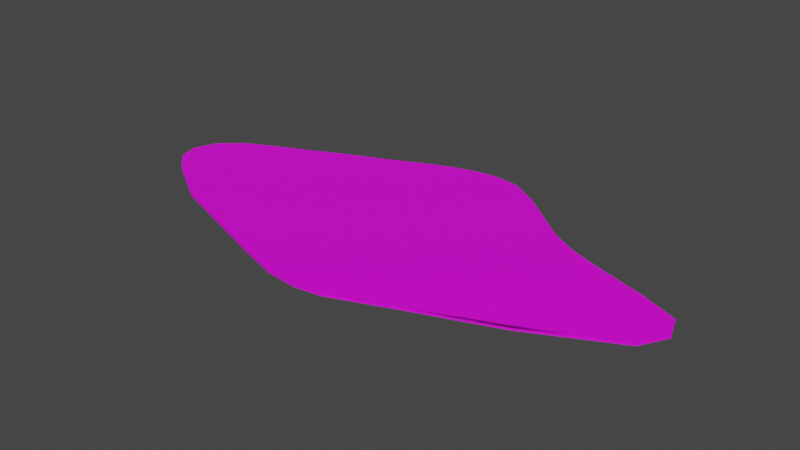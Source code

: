 # Source: terrain_woods_190.blend  (saved by Blender 3.0.42; exported with 4.5.12 LTS)
import bpy
from mathutils import Matrix  # noqa: F401  (used for matrix-valued properties, if any)

bpy.ops.wm.read_factory_settings(use_empty=True)
scene = bpy.context.scene
scene.name = 'Scene'

# ---- collections
col_collection = bpy.data.collections.new('Collection'); scene.collection.children.link(col_collection)

# ---- images (referenced by path relative to the original .blend; pixels are not part of the script)
import os
ASSET_DIR = os.environ.get("B2B_ASSET_DIR", "")  # directory of the original .blend (textures are referenced by path, not embedded)
HERE = os.path.dirname(os.path.abspath(__file__))  # packed textures are extracted next to this script under _unpacked/

def load_image(name, relpath, width, height, colorspace="sRGB"):
    """Load a texture the original file referenced (path relative to the .blend, or extracted next to this script)."""
    p = next((c for c in (os.path.join(HERE, relpath), os.path.join(ASSET_DIR, relpath)) if relpath and os.path.exists(c)), "")
    if p:
        img = bpy.data.images.load(p, check_existing=True)
        img.name = name
    else:  # same state as the original file: an image datablock whose file is absent (Cycles renders it pink)
        img = bpy.data.images.new(name, width, height)
        img.source = "FILE"
        img.filepath = "//" + (relpath or name)
    img.colorspace_settings.name = colorspace
    return img
img_terrain_woods_190_jpg = load_image('terrain_woods_190.jpg', 'terrain_woods_190.jpg', 1024, 1024, 'sRGB')

# ---- materials (node trees are filled in below, after node groups)
mat_default_obj_011 = bpy.data.materials.new('Default_OBJ.011')
mat_default_obj_011.use_transparent_shadow = False

# ---- material node trees
mat_default_obj_011.use_nodes = True; mat_default_obj_011.node_tree.nodes.clear()
_N = mat_default_obj_011.node_tree.nodes; _L = mat_default_obj_011.node_tree.links
n0 = _N.new('ShaderNodeBsdfPrincipled'); n0.name = 'Principled BSDF'; n0.location = (10, 300)
n0.distribution = 'GGX'
n0.subsurface_method = 'RANDOM_WALK_SKIN'
n0.inputs[3].default_value = 1.45
n0.inputs[27].default_value = (0.0, 0.0, 0.0, 1.0)
n0.inputs[28].default_value = 1.0
n1 = _N.new('ShaderNodeOutputMaterial'); n1.name = 'Material Output'; n1.location = (300, 300)
n2 = _N.new('ShaderNodeTexImage'); n2.name = 'Image Texture'; n2.location = (-395, 121)
n2.image = img_terrain_woods_190_jpg
_L.new(n0.outputs[0], n1.inputs[0])
_L.new(n2.outputs[0], n0.inputs[0])
n1.is_active_output = True

# ---- world
world_world = bpy.data.worlds.new('World'); scene.world = world_world
world_world.use_nodes = True; world_world.node_tree.nodes.clear()
_N = world_world.node_tree.nodes; _L = world_world.node_tree.links
n0 = _N.new('ShaderNodeOutputWorld'); n0.name = 'World Output'; n0.location = (300, 300)
n1 = _N.new('ShaderNodeBackground'); n1.name = 'Background'; n1.location = (10, 300)
n1.inputs[0].default_value = (0.05088, 0.05088, 0.05088, 1.0)
_L.new(n1.outputs[0], n0.inputs[0])
n0.is_active_output = True
world_world.color = (0.05088, 0.05088, 0.05088)
world_world.use_sun_shadow = False
world_world.sun_shadow_jitter_overblur = 0.0

# ---- meshes
me_terrain_woods__190 = bpy.data.meshes.new('terrain_Woods_#190')
me_terrain_woods__190.from_pydata([(-0.2616, 2.202, 0.01999), (1.075, 1.898, 0.01999), (0.1167, 2.251, 0.01999), (0.591, 2.189, 0.01999), (0.591, 2.189, -0.02001), (0.1167, 2.251, -0.02001), (1.075, 1.898, -0.02001), (-0.2616, 2.202, -0.02001), (1.543, 1.52, -0.02001), (-0.6495, 2.096, -0.02001), (-0.6495, 2.096, 0.01999), (1.543, 1.52, 0.01999), (-1.108, -2.166, -0.01999), (2.014, 1.131, -0.02), (1.047, -2.154, -0.01999), (-1.659, 1.66, -0.02001), (2.014, 1.131, 0.02), (2.014, 1.131, 0.02), (2.014, 1.131, -0.02), (2.491, 0.8652, -0.02), (2.491, 0.8652, 0.02), (2.278, -1.688, 0.02001), (2.99, -1.422, 0.02001), (2.99, -1.422, -0.01999), (3.665, -1.072, 0.02), (3.665, -1.072, -0.02), (3.135, 0.6257, -0.02), (4.504, 0.1173, 0.02), (4.651, -0.28, 0.02), (4.651, -0.28, -0.02), (4.504, 0.1173, -0.02), (3.834, 0.3988, -0.02), (4.399, -0.7178, -0.02), (4.399, -0.7178, 0.02), (3.834, 0.3988, 0.02), (3.135, 0.6257, 0.02), (2.278, -1.688, -0.01999), (1.638, -1.923, -0.01999), (1.047, -2.154, -0.01999), (1.047, -2.154, 0.02001), (1.638, -1.923, 0.02001), (1.047, -2.154, 0.02001), (0.5072, -2.363, -0.01999), (-1.108, -2.166, 0.02001), (-0.4788, -2.365, 0.02001), (0.5072, -2.363, 0.02001), (0.04543, -2.421, -0.01999), (0.04543, -2.421, 0.02001), (-0.4788, -2.365, -0.01999), (-4.479, 0.2294, 0.02), (-4.619, -0.1493, 0.02), (-4.524, -0.4872, 0.02), (-4.619, -0.1493, -0.02), (-4.524, -0.4872, -0.02), (-4.166, -0.8186, -0.02), (-3.6, 0.8139, 0.02), (-4.166, -0.8186, 0.02), (-3.24, -1.407, 0.02001), (-2.546, 1.293, 0.01999), (-3.023, 1.06, 0.02), (-1.95, -1.866, 0.02001), (-2.546, 1.293, -0.02), (-3.023, 1.06, -0.02), (-3.6, 0.8139, -0.02), (-4.109, 0.5612, -0.02), (-3.24, -1.407, -0.01999), (-1.95, -1.866, -0.01999), (-4.109, 0.5612, 0.02), (-4.479, 0.2294, -0.02), (-2.027, 1.511, -0.02001), (-2.027, 1.511, 0.01999), (-1.659, 1.66, 0.01999), (-1.143, 1.899, -0.02001), (-1.143, 1.899, 0.01999)], [], [(4, 3, 1, 6), (6, 1, 11, 8), (3, 4, 5, 2), (1, 3, 2, 0, 10, 73, 71, 70, 58, 59, 55, 67, 49, 50, 51, 56, 57, 60, 43, 44, 47, 45, 41, 40, 21, 22, 24, 33, 28, 27, 34, 35, 20, 16, 11), (8, 11, 16, 18), (5, 7, 0, 2), (16, 17, 13), (19, 13, 17, 20), (20, 35, 26, 19), (32, 29, 28, 33), (27, 28, 29, 30), (34, 27, 30, 31), (35, 34, 31, 26), (38, 39, 14), (42, 14, 41, 45), (46, 42, 45, 47), (47, 44, 48, 46), (12, 48, 44, 43), (31, 30, 29, 32, 25, 23, 36, 37, 14, 42, 46, 48, 12, 66, 65, 54, 53, 52, 68, 64, 63, 62, 61, 69, 15, 72, 9, 7, 5, 4, 6, 8, 13, 19, 26), (43, 60, 66, 12), (67, 64, 68, 49), (50, 49, 68, 52), (50, 52, 53, 51), (65, 57, 56, 54), (51, 53, 54, 56), (65, 66, 60, 57), (62, 63, 64, 67, 55, 59, 58, 70, 71, 73, 10, 9, 72, 15, 69, 61), (7, 9, 10, 0), (25, 32, 33, 24, 22, 21, 40, 39, 38, 37, 36, 23), (13, 8, 18), (16, 20, 17), (13, 18, 16), (39, 40, 41), (14, 37, 38), (39, 41, 14)])
me_terrain_woods__190.polygons.foreach_set('use_smooth', [True] * 35)
_k = set([(0, 2), (0, 7), (0, 10), (1, 3), (1, 6), (1, 11), (2, 3), (2, 5), (3, 4), (4, 5), (4, 6), (5, 7), (6, 8), (7, 9), (8, 13), (8, 18), (9, 10), (9, 72), (10, 73), (11, 16), (12, 43), (12, 48), (12, 66), (13, 17), (13, 19), (14, 37), (14, 41), (14, 42), (15, 69), (15, 72), (16, 18), (16, 20), (17, 20), (19, 20), (19, 26), (20, 35), (21, 22), (21, 40), (22, 24), (23, 25), (23, 36), (24, 33), (25, 32), (26, 31), (26, 35), (27, 28), (27, 30), (27, 34), (28, 29), (28, 33), (29, 30), (29, 32), (30, 31), (31, 34), (32, 33), (34, 35), (36, 37), (37, 38), (38, 39), (39, 40), (40, 41), (41, 45), (42, 45), (42, 46), (43, 44), (43, 60), (44, 47), (44, 48), (45, 47), (46, 47), (46, 48), (49, 50), (49, 67), (49, 68), (50, 51), (50, 52), (51, 53), (51, 56), (52, 53), (52, 68), (53, 54), (54, 56), (54, 65), (55, 59), (55, 67), (56, 57), (57, 60), (57, 65), (58, 59), (58, 70), (61, 62), (61, 69), (62, 63), (63, 64), (64, 67), (64, 68), (65, 66), (70, 71), (71, 73)])
me_terrain_woods__190.attributes.new('sharp_edge', 'BOOLEAN', 'EDGE').data.foreach_set('value', [ (min(e.vertices), max(e.vertices)) in _k for e in me_terrain_woods__190.edges])
_uv = me_terrain_woods__190.uv_layers.new(name='UVMap')
_uv.uv.foreach_set('vector', [0.4309, 0.5217, 0.4309, 0.5275, 0.3786, 0.5275, 0.3786, 0.5217, 0.3776, 0.5268, 0.3776, 0.521, 0.3248, 0.521, 0.3248, 0.5268, 0.4309, 0.5275, 0.4309, 0.5217, 0.482, 0.5217, 0.482, 0.5275, 0.3546, 0.9609, 0.3886, 0.9918, 0.4235, 1.001, 0.4522, 0.9981, 0.482, 0.9902, 0.5204, 0.9741, 0.5608, 0.9541, 0.5894, 0.9418, 0.6299, 0.9238, 0.6673, 0.9042, 0.7123, 0.8838, 0.7523, 0.8624, 0.7825, 0.8325, 0.7959, 0.7968, 0.7914, 0.7636, 0.7671, 0.7294, 0.7024, 0.6671, 0.6095, 0.6151, 0.5489, 0.5812, 0.5034, 0.5581, 0.4647, 0.5497, 0.4297, 0.5525, 0.3878, 0.5695, 0.3418, 0.5883, 0.2922, 0.6073, 0.2369, 0.6287, 0.1838, 0.6585, 0.1263, 0.6884, 0.1041, 0.7292, 0.112, 0.7685, 0.1599, 0.7996, 0.2105, 0.8257, 0.2567, 0.8527, 0.2904, 0.8812, 0.3226, 0.9216, 0.3248, 0.5268, 0.3248, 0.521, 0.2706, 0.521, 0.2706, 0.5268, 0.482, 0.5217, 0.5228, 0.5217, 0.5228, 0.5275, 0.482, 0.5275, 0.2774, 0.6561, 0.2774, 0.6561, 0.2774, 0.6561, 0.2259, 0.5217, 0.2774, 0.5217, 0.2774, 0.5275, 0.2259, 0.5275, 0.2259, 0.5275, 0.1565, 0.5275, 0.1565, 0.5217, 0.2259, 0.5217, 0.9158, 0.5198, 0.9733, 0.5198, 0.9733, 0.5143, 0.9158, 0.5143, 0.3478, 0.5269, 0.4032, 0.5269, 0.4032, 0.5211, 0.3478, 0.5211, 0.08099, 0.5275, 0.008768, 0.5275, 0.008768, 0.5217, 0.08099, 0.5217, 0.1565, 0.5275, 0.08099, 0.5275, 0.08099, 0.5217, 0.1565, 0.5217, 0.9604, 0.5401, 0.9604, 0.5401, 0.9604, 0.5401, 0.4273, 0.5148, 0.3724, 0.5148, 0.3724, 0.5203, 0.4273, 0.5203, 0.4743, 0.5148, 0.4273, 0.5148, 0.4273, 0.5203, 0.4743, 0.5203, 0.4743, 0.5203, 0.5276, 0.5203, 0.5276, 0.5148, 0.4743, 0.5148, 0.5916, 0.5148, 0.5276, 0.5148, 0.5276, 0.5203, 0.5916, 0.5203, 0.02315, 0.9875, 0.02451, 0.9883, 0.02479, 0.9893, 0.02425, 0.9905, 0.02273, 0.9914, 0.02133, 0.9923, 0.01985, 0.9929, 0.01853, 0.9935, 0.01731, 0.9941, 0.01619, 0.9947, 0.01524, 0.9948, 0.01417, 0.9946, 0.01289, 0.9941, 0.01118, 0.9932, 0.008566, 0.992, 0.0067, 0.9904, 0.005983, 0.9895, 0.005807, 0.9886, 0.006114, 0.9876, 0.00689, 0.9867, 0.007946, 0.9861, 0.009142, 0.9854, 0.01013, 0.9848, 0.01121, 0.9843, 0.01197, 0.9839, 0.01304, 0.9833, 0.01406, 0.9828, 0.01486, 0.9825, 0.01564, 0.9824, 0.01661, 0.9826, 0.01758, 0.9834, 0.01852, 0.9844, 0.01946, 0.9855, 0.02043, 0.9862, 0.02173, 0.9869, 0.5916, 0.5203, 0.6772, 0.5203, 0.6772, 0.5148, 0.5916, 0.5148, 0.2859, 0.5269, 0.2859, 0.5211, 0.3322, 0.5211, 0.3322, 0.5269, 0.385, 0.5269, 0.3322, 0.5269, 0.3322, 0.5211, 0.385, 0.5211, 0.9905, 0.5143, 0.9905, 0.5198, 0.9461, 0.5198, 0.9461, 0.5143, 0.8084, 0.5148, 0.8084, 0.5203, 0.9026, 0.5203, 0.9026, 0.5148, 0.9461, 0.5143, 0.9461, 0.5198, 0.9025, 0.5198, 0.9025, 0.5143, 0.8084, 0.5148, 0.6772, 0.5148, 0.6772, 0.5203, 0.8084, 0.5203, 0.8207, 0.5217, 0.883, 0.5217, 0.9379, 0.5217, 0.9379, 0.5275, 0.883, 0.5275, 0.8207, 0.5275, 0.7692, 0.5275, 0.7133, 0.5275, 0.6736, 0.5275, 0.6179, 0.5275, 0.5647, 0.5275, 0.5647, 0.5217, 0.6179, 0.5217, 0.6736, 0.5217, 0.7133, 0.5217, 0.7692, 0.5217, 0.5228, 0.5217, 0.5647, 0.5217, 0.5647, 0.5275, 0.5228, 0.5275, 0.1062, 0.5148, 0.03156, 0.5148, 0.03156, 0.5203, 0.1062, 0.5203, 0.1748, 0.5203, 0.2472, 0.5203, 0.3123, 0.5203, 0.3724, 0.5203, 0.3724, 0.5148, 0.3123, 0.5148, 0.2472, 0.5148, 0.1748, 0.5148, 0.2774, 0.6561, 0.3282, 0.7103, 0.2774, 0.6561, 0.2774, 0.6561, 0.2259, 0.619, 0.2774, 0.6561, 0.2774, 0.6561, 0.2774, 0.6561, 0.2774, 0.6561, 0.9604, 0.5401, 0.8966, 0.5724, 0.9604, 0.5401, 0.9604, 0.5401, 0.8966, 0.5724, 0.9604, 0.5401, 0.9604, 0.5401, 0.9604, 0.5401, 0.9604, 0.5401])
me_terrain_woods__190.materials.append(mat_default_obj_011)
me_terrain_woods__190.use_remesh_fix_poles = True
me_terrain_woods__190.use_remesh_preserve_attributes = False
me_terrain_woods__190.update()
me_terrain_woods__190.normals_split_custom_set([tuple(v) for v in zip(*[iter([0.5148, 0.8573, 0.0, 0.5148, 0.8573, 0.0, 0.5148, 0.8573, 0.0, 0.5148, 0.8573, 0.0, 0.6289, 0.7775, -9.913e-06, 0.6289, 0.7775, -9.913e-06, 0.6366, 0.7712, -1.104e-05, 0.6289, 0.7775, -1.106e-05, 0.1303, 0.9915, 0.0, 0.1303, 0.9915, 0.0, 0.1303, 0.9915, 0.0, 0.1303, 0.9915, 0.0, 7.938e-09, 3.707e-06, 1.0, 7.938e-09, 3.707e-06, 1.0, 7.938e-09, 3.707e-06, 1.0, 7.938e-09, 3.707e-06, 1.0, 7.938e-09, 3.707e-06, 1.0, 7.938e-09, 3.707e-06, 1.0, 7.938e-09, 3.707e-06, 1.0, 7.938e-09, 3.707e-06, 1.0, 7.938e-09, 3.707e-06, 1.0, 7.938e-09, 3.707e-06, 1.0, 7.938e-09, 3.707e-06, 1.0, 7.938e-09, 3.707e-06, 1.0, 7.938e-09, 3.707e-06, 1.0, 7.938e-09, 3.707e-06, 1.0, 7.938e-09, 3.707e-06, 1.0, 7.938e-09, 3.707e-06, 1.0, 7.938e-09, 3.707e-06, 1.0, 7.938e-09, 3.707e-06, 1.0, 7.938e-09, 3.707e-06, 1.0, 7.938e-09, 3.707e-06, 1.0, 7.938e-09, 3.707e-06, 1.0, 7.938e-09, 3.707e-06, 1.0, 7.938e-09, 3.707e-06, 1.0, 7.938e-09, 3.707e-06, 1.0, 7.938e-09, 3.707e-06, 1.0, 7.938e-09, 3.707e-06, 1.0, 7.938e-09, 3.707e-06, 1.0, 7.938e-09, 3.707e-06, 1.0, 7.938e-09, 3.707e-06, 1.0, 7.938e-09, 3.707e-06, 1.0, 7.938e-09, 3.707e-06, 1.0, 7.938e-09, 3.707e-06, 1.0, 7.938e-09, 3.707e-06, 1.0, 7.938e-09, 3.707e-06, 1.0, 7.938e-09, 3.707e-06, 1.0, 0.6289, 0.7775, -1.106e-05, 0.6366, 0.7712, -1.104e-05, 0.6367, 0.7712, -1.22e-05, 0.6367, 0.7712, -1.22e-05, -0.1299, 0.9915, 0.0, -0.1299, 0.9915, 0.0, -0.1299, 0.9915, 0.0, -0.1299, 0.9915, 0.0, 0.0, 0.0, 0.0, 0.0, 0.0, 0.0, 0.0, 0.0, 0.0, 0.4869, 0.8735, 0.0, 0.4869, 0.8735, 0.0, 0.4869, 0.8735, 0.0, 0.4869, 0.8735, 0.0, 0.3486, 0.9373, -5.423e-06, 0.3486, 0.9373, -5.423e-06, 0.3486, 0.9373, -5.423e-06, 0.3486, 0.9373, -5.423e-06, 0.8667, -0.4989, 0.0, 0.8667, -0.4989, 0.0, 0.8667, -0.4989, 0.0, 0.8667, -0.4989, 0.0, 0.938, 0.3466, 0.0, 0.938, 0.3466, 0.0, 0.938, 0.3466, 0.0, 0.938, 0.3466, 0.0, 0.3876, 0.9218, 1.128e-05, 0.3876, 0.9218, 1.128e-05, 0.3876, 0.9218, 1.128e-05, 0.3876, 0.9218, 1.128e-05, 0.3086, 0.9512, 7.091e-06, 0.3086, 0.9512, 7.091e-06, 0.3086, 0.9512, 7.091e-06, 0.3086, 0.9512, 7.091e-06, 0.0, 0.0, 0.0, 0.05361, 0.8606, -0.5064, 0.0, 0.0, 0.0, 0.3621, -0.9322, -1.03e-05, 0.3621, -0.9322, -1.03e-05, 0.3621, -0.9322, -1.03e-05, 0.3621, -0.9322, -1.03e-05, 0.1231, -0.9924, 0.0, 0.1231, -0.9924, 0.0, 0.1231, -0.9924, 0.0, 0.1231, -0.9924, 0.0, -0.1056, -0.9944, 0.0, -0.1056, -0.9944, 0.0, -0.1056, -0.9944, 0.0, -0.1056, -0.9944, 0.0, -0.3025, -0.9532, 0.0, -0.3025, -0.9532, 0.0, -0.3025, -0.9532, 0.0, -0.3025, -0.9532, 0.0, -1.381e-09, -3.432e-06, -1.0, -1.381e-09, -3.432e-06, -1.0, -1.381e-09, -3.432e-06, -1.0, -1.381e-09, -3.432e-06, -1.0, -1.381e-09, -3.432e-06, -1.0, -1.381e-09, -3.432e-06, -1.0, -1.381e-09, -3.432e-06, -1.0, -1.381e-09, -3.432e-06, -1.0, -1.381e-09, -3.432e-06, -1.0, -1.381e-09, -3.432e-06, -1.0, -1.381e-09, -3.432e-06, -1.0, -1.381e-09, -3.432e-06, -1.0, -1.381e-09, -3.432e-06, -1.0, -1.381e-09, -3.432e-06, -1.0, -1.381e-09, -3.432e-06, -1.0, -1.381e-09, -3.432e-06, -1.0, -1.381e-09, -3.432e-06, -1.0, -1.381e-09, -3.432e-06, -1.0, -1.381e-09, -3.432e-06, -1.0, -1.381e-09, -3.432e-06, -1.0, -1.381e-09, -3.432e-06, -1.0, -1.381e-09, -3.432e-06, -1.0, -1.381e-09, -3.432e-06, -1.0, -1.381e-09, -3.432e-06, -1.0, -1.381e-09, -3.432e-06, -1.0, -1.381e-09, -3.432e-06, -1.0, -1.381e-09, -3.432e-06, -1.0, -1.381e-09, -3.432e-06, -1.0, -1.381e-09, -3.432e-06, -1.0, -1.381e-09, -3.432e-06, -1.0, -1.381e-09, -3.432e-06, -1.0, -1.381e-09, -3.432e-06, -1.0, -1.381e-09, -3.432e-06, -1.0, -1.381e-09, -3.432e-06, -1.0, -1.381e-09, -3.432e-06, -1.0, -0.3352, -0.9422, 0.0, -0.3351, -0.9422, 0.0, -0.3351, -0.9422, 0.0, -0.3352, -0.9422, 0.0, -0.6676, 0.7445, 0.0, -0.6676, 0.7445, 0.0, -0.6676, 0.7445, 0.0, -0.6676, 0.7445, 0.0, -0.9377, 0.3474, 0.0, -0.9377, 0.3474, 0.0, -0.9377, 0.3474, 0.0, -0.9377, 0.3474, 0.0, -0.9628, -0.2704, 0.0, -0.9628, -0.2704, 0.0, -0.9628, -0.2704, 0.0, -0.9628, -0.2704, 0.0, -0.5363, -0.844, 0.0, -0.5363, -0.844, 0.0, -0.5363, -0.844, 0.0, -0.5363, -0.844, 0.0, -0.6791, -0.7341, 0.0, -0.6791, -0.7341, 0.0, -0.6791, -0.7341, 0.0, -0.6791, -0.7341, 0.0, -0.335, -0.9422, 0.0, -0.3351, -0.9422, 0.0, -0.3351, -0.9422, 0.0, -0.335, -0.9422, 0.0, -0.3925, 0.9197, -2.779e-06, -0.4448, 0.8956, -2.685e-06, -0.4448, 0.8956, 5.569e-06, -0.4448, 0.8956, -4.781e-06, -0.3925, 0.9197, -2.778e-06, -0.4381, 0.8989, -2.881e-05, -0.3872, 0.922, -2.791e-06, -0.3767, 0.9263, -2.755e-06, -0.4198, 0.9076, 4.74e-06, -0.3714, 0.9285, -2.826e-06, -0.3714, 0.9285, 7.798e-07, -0.3714, 0.9285, 9.678e-06, -0.4198, 0.9076, -2.73e-06, -0.3767, 0.9264, -2.758e-06, -0.3872, 0.922, -1.241e-05, -0.4381, 0.8989, -2.693e-06, -0.262, 0.9651, 0.0, -0.262, 0.9651, 0.0, -0.262, 0.9651, 0.0, -0.262, 0.9651, 0.0, 0.4349, -0.9005, -9.257e-07, 0.4348, -0.9005, 1.309e-06, 0.4348, -0.9005, -1.595e-05, 0.46, -0.8879, -9.042e-07, 0.35, -0.9368, -7.589e-07, 0.345, -0.9386, -7.441e-07, 0.3638, -0.9315, -8.196e-07, 0.3638, -0.9315, 2.29e-06, 0.3638, -0.9315, 1.005e-05, 0.3449, -0.9386, 1.944e-05, 0.35, -0.9367, -6.409e-05, 0.46, -0.8879, -9.106e-07, 0.0, 0.0, 0.0, 0.7712, -0.6367, 3.175e-06, 0.0, 0.0, 0.0, 0.0, 0.0, 0.0, 0.8735, -0.4868, -1.832e-06, 0.0, 0.0, 0.0, 0.0, 0.0, 0.0, 0.0, 0.0, 0.0, 0.0, 0.0, 0.0, 0.05361, 0.8606, -0.5064, 0.01579, -0.1833, -0.9829, 0.05217, 0.2546, -0.9656, 0.0, 0.0, 0.0, -0.9315, -0.3638, -1.629e-07, 0.0, 0.0, 0.0, 0.05361, 0.8606, -0.5064, 0.05217, 0.2546, -0.9656, 0.0, 0.0, 0.0])] * 3)])

# ---- objects
ob_terrain_woods__190 = bpy.data.objects.new('terrain Woods #190', me_terrain_woods__190)

# ---- transforms, parenting, visibility, modifiers, constraints
ob_terrain_woods__190.location = (0.0, 0.0, 0.0)

# ---- collection membership
col_collection.objects.link(ob_terrain_woods__190)

# ---- scene / render settings (as saved in the file)
scene.frame_start = 1; scene.frame_end = 250; scene.frame_set(1)
scene.render.engine = 'BLENDER_EEVEE_NEXT'
scene.cycles.sampling_pattern = 'TABULATED_SOBOL'
scene.cycles.use_light_tree = False
scene.view_settings.view_transform = 'Filmic'
bpy.context.view_layer.update()

# ---- added for rendering (the .blend has no active camera and no usable light): camera, sun
cam_auto = bpy.data.cameras.new('AutoCamera')
cam_auto.lens = 50.0
cam_auto.sensor_width = 36.0
cam_auto.clip_end = 1000.0
ob_auto_camera = bpy.data.objects.new('AutoCamera', cam_auto)
scene.collection.objects.link(ob_auto_camera)
ob_auto_camera.location = (9.62005, -11.6101, 7.68353)
ob_auto_camera.rotation_euler = (1.09748, -7.21219e-08, 0.694738)
scene.camera = ob_auto_camera
light_auto_sun = bpy.data.lights.new('AutoSun', 'SUN')
light_auto_sun.energy = 3.0
light_auto_sun.angle = 0.0523599
ob_auto_sun = bpy.data.objects.new('AutoSun', light_auto_sun)
scene.collection.objects.link(ob_auto_sun)
ob_auto_sun.rotation_euler = (0.872665, 0.174533, 0.523599)
bpy.context.view_layer.update()

